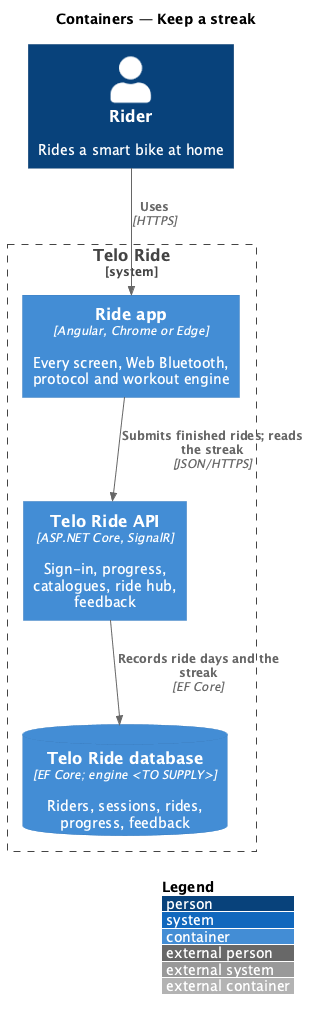

The diagram above was rendered by PlantUML. Its source (embedded in the PNG):
@startuml
!include <C4/C4_Container>
LAYOUT_WITH_LEGEND()
title Containers — Keep a streak

Person(rider, "Rider", "Rides a smart bike at home")
System_Boundary(telo, "Telo Ride") {
  Container(app, "Ride app", "Angular, Chrome or Edge", "Every screen, Web Bluetooth, protocol and workout engine")
  Container(api, "Telo Ride API", "ASP.NET Core, SignalR", "Sign-in, progress, catalogues, ride hub, feedback")
  ContainerDb(db, "Telo Ride database", "EF Core; engine <TO SUPPLY>", "Riders, sessions, rides, progress, feedback")
}
Rel(rider, app, "Uses", "HTTPS")
Rel(app, api, "Submits finished rides; reads the streak", "JSON/HTTPS")
Rel(api, db, "Records ride days and the streak", "EF Core")
@enduml